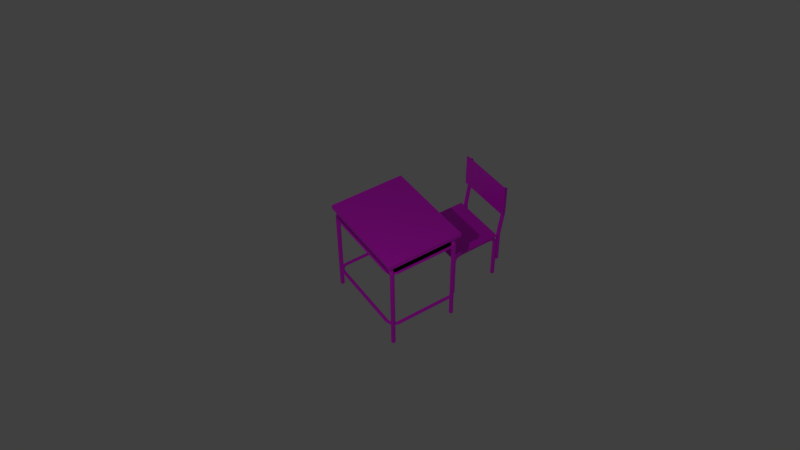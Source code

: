 # Source: school_chair.blend  (saved by Blender 3.3.6; exported with 4.5.12 LTS)
import bpy
from mathutils import Matrix  # noqa: F401  (used for matrix-valued properties, if any)

bpy.ops.wm.read_factory_settings(use_empty=True)
scene = bpy.context.scene
scene.name = 'Scene'

# ---- collections
col_collection_1 = bpy.data.collections.new('Collection 1'); scene.collection.children.link(col_collection_1)

# ---- images (referenced by path relative to the original .blend; pixels are not part of the script)
import os
ASSET_DIR = os.environ.get("B2B_ASSET_DIR", "")  # directory of the original .blend (textures are referenced by path, not embedded)
HERE = os.path.dirname(os.path.abspath(__file__))  # packed textures are extracted next to this script under _unpacked/

def load_image(name, relpath, width, height, colorspace="sRGB"):
    """Load a texture the original file referenced (path relative to the .blend, or extracted next to this script)."""
    p = next((c for c in (os.path.join(HERE, relpath), os.path.join(ASSET_DIR, relpath)) if relpath and os.path.exists(c)), "")
    if p:
        img = bpy.data.images.load(p, check_existing=True)
        img.name = name
    else:  # same state as the original file: an image datablock whose file is absent (Cycles renders it pink)
        img = bpy.data.images.new(name, width, height)
        img.source = "FILE"
        img.filepath = "//" + (relpath or name)
    img.colorspace_settings.name = colorspace
    return img
img_school_chair_texture_png = load_image('school chair texture.png', 'school chair texture.png', 1024, 1024, 'sRGB')

# ---- materials (node trees are filled in below, after node groups)
mat_materiais = bpy.data.materials.new('Materiais')
mat_materiais.use_transparent_shadow = False
mat_materiais_001 = bpy.data.materials.new('Materiais.001')
mat_materiais_001.use_transparent_shadow = False

# ---- material node trees
mat_materiais.use_nodes = True; mat_materiais.node_tree.nodes.clear()
_N = mat_materiais.node_tree.nodes; _L = mat_materiais.node_tree.links
n0 = _N.new('ShaderNodeBsdfPrincipled'); n0.name = 'Principled BSDF'; n0.location = (10, 300)
n0.distribution = 'GGX'
n0.subsurface_method = 'RANDOM_WALK_SKIN'
n0.inputs[3].default_value = 1.45
n0.inputs[27].default_value = (0.0, 0.0, 0.0, 1.0)
n0.inputs[28].default_value = 1.0
n1 = _N.new('ShaderNodeOutputMaterial'); n1.name = 'Material Output'; n1.location = (300, 300)
n2 = _N.new('ShaderNodeTexImage'); n2.name = 'Textura de imagem'; n2.location = (-377, 209)
n2.image = img_school_chair_texture_png
_L.new(n0.outputs[0], n1.inputs[0])
_L.new(n2.outputs[0], n0.inputs[0])
n1.is_active_output = True
mat_materiais_001.use_nodes = True; mat_materiais_001.node_tree.nodes.clear()
_N = mat_materiais_001.node_tree.nodes; _L = mat_materiais_001.node_tree.links
n0 = _N.new('ShaderNodeBsdfPrincipled'); n0.name = 'Principled BSDF'; n0.location = (10, 300)
n0.distribution = 'GGX'
n0.subsurface_method = 'RANDOM_WALK_SKIN'
n0.inputs[3].default_value = 1.45
n0.inputs[27].default_value = (0.0, 0.0, 0.0, 1.0)
n0.inputs[28].default_value = 1.0
n1 = _N.new('ShaderNodeOutputMaterial'); n1.name = 'Material Output'; n1.location = (300, 300)
n2 = _N.new('ShaderNodeTexImage'); n2.name = 'Textura de imagem'; n2.location = (-443, 231)
n2.image = img_school_chair_texture_png
_L.new(n0.outputs[0], n1.inputs[0])
_L.new(n2.outputs[0], n0.inputs[0])
n1.is_active_output = True

# ---- world
world_world = bpy.data.worlds.new('World'); scene.world = world_world
world_world.color = (0.05088, 0.05088, 0.05088)
world_world.use_sun_shadow = False
world_world.sun_shadow_jitter_overblur = 0.0
world_world.cycles.sampling_method = 'MANUAL'
world_world.cycles.sample_map_resolution = 256

# ---- cameras
cam_camera = bpy.data.cameras.new('Camera')
cam_camera.clip_end = 100.0
cam_camera.lens = 37.62
cam_camera.sensor_width = 32.29
cam_camera.sensor_height = 18.0
cam_camera.ortho_scale = 7.314
cam_camera.dof.focus_distance = 0.0
cam_camera.dof.aperture_fstop = 128.0

# ---- lights
light_point = bpy.data.lights.new('Point', 'POINT')
light_point.transmission_factor = 0.0
light_point.energy = 1000.0
light_point.shadow_buffer_clip_start = 0.5
light_point.shadow_soft_size = 0.1
light_point.shadow_maximum_resolution = 0.006
light_point.use_absolute_resolution = True
light_point.cycles.use_multiple_importance_sampling = False

# ---- meshes
me_cube_001 = bpy.data.meshes.new('Cube.001')
me_cube_001.from_pydata([(1.796, -2.222, 2.625), (1.845, -2.173, 2.625), (1.845, -2.103, 2.625), (1.796, -2.054, 2.625), (1.726, -2.054, 2.625), (1.677, -2.103, 2.625), (1.726, -2.222, 2.625), (1.677, -2.173, 2.625), (-2.086, -2.103, -1.234), (-2.135, -2.054, -1.234), (-2.086, -2.173, -1.234), (-2.135, -2.222, -1.234), (-2.204, -2.222, -1.234), (-2.254, -2.173, -1.234), (-2.254, -2.103, -1.234), (-2.204, -2.054, -1.234), (1.796, -2.222, -1.234), (1.845, -2.173, -1.234), (1.845, -2.103, -1.234), (1.796, -2.054, -1.234), (1.726, -2.054, -1.234), (1.677, -2.103, -1.234), (1.726, -2.222, -1.234), (1.677, -2.173, -1.234), (-2.086, -2.103, 2.625), (-2.135, -2.054, 2.625), (-2.086, -2.173, 2.625), (-2.135, -2.222, 2.625), (-2.204, -2.222, 2.625), (-2.254, -2.173, 2.625), (-2.254, -2.103, 2.625), (-2.204, -2.054, 2.625), (-2.005, -2.103, 2.766), (-2.039, -2.054, 2.802), (-2.005, -2.173, 2.766), (-2.039, -2.222, 2.802), (-2.086, -2.222, 2.852), (-2.12, -2.173, 2.888), (-2.12, -2.103, 2.888), (-2.086, -2.054, 2.852), (-1.83, -2.103, 2.813), (-1.83, -2.054, 2.862), (-1.83, -2.173, 2.813), (-1.83, -2.222, 2.862), (-1.83, -2.222, 2.932), (-1.83, -2.173, 2.981), (-1.83, -2.103, 2.981), (-1.83, -2.054, 2.932), (1.596, -2.173, 2.766), (1.63, -2.222, 2.802), (1.596, -2.103, 2.766), (1.63, -2.054, 2.802), (1.678, -2.054, 2.852), (1.711, -2.103, 2.888), (1.711, -2.173, 2.888), (1.678, -2.222, 2.852), (1.421, -2.173, 2.813), (1.421, -2.222, 2.862), (1.421, -2.103, 2.813), (1.421, -2.054, 2.862), (1.421, -2.054, 2.932), (1.421, -2.103, 2.981), (1.421, -2.173, 2.981), (1.421, -2.222, 2.932), (1.421, -5.062, -0.3216), (1.421, -5.099, -0.2846), (1.421, -5.099, -0.2322), (1.421, -5.062, -0.1951), (1.421, -5.01, -0.1951), (1.421, -4.973, -0.2322), (1.421, -5.01, -0.3216), (1.421, -4.973, -0.2846), (1.672, -4.985, -0.3216), (1.697, -5.012, -0.2846), (1.697, -5.012, -0.2322), (1.672, -4.985, -0.1951), (1.636, -4.947, -0.1951), (1.611, -4.92, -0.2322), (1.636, -4.947, -0.3216), (1.611, -4.92, -0.2846), (-1.83, -5.062, -0.1951), (-1.83, -5.099, -0.2322), (-1.83, -5.099, -0.2846), (-1.83, -5.062, -0.3216), (-1.83, -5.01, -0.3216), (-1.83, -4.973, -0.2846), (-1.83, -5.01, -0.1951), (-1.83, -4.973, -0.2322), (-2.08, -4.985, -0.1951), (-2.106, -5.012, -0.2322), (-2.106, -5.012, -0.2846), (-2.08, -4.985, -0.3216), (-2.045, -4.947, -0.3216), (-2.019, -4.92, -0.2846), (-2.045, -4.947, -0.1951), (-2.019, -4.92, -0.2322), (-2.196, -4.763, -0.1951), (-2.233, -4.763, -0.2322), (-2.233, -4.763, -0.2846), (-2.196, -4.763, -0.3216), (-2.143, -4.763, -0.3216), (-2.106, -4.763, -0.2846), (-2.143, -4.763, -0.1951), (-2.106, -4.763, -0.2322), (1.698, -2.135, -0.2846), (1.735, -2.135, -0.3217), (1.698, -2.135, -0.2322), (1.735, -2.135, -0.1952), (1.787, -2.135, -0.1951), (1.824, -2.135, -0.2322), (1.824, -2.135, -0.2846), (1.787, -2.135, -0.3217), (-2.196, -2.135, -0.1951), (-2.233, -2.135, -0.2322), (-2.233, -2.135, -0.2846), (-2.196, -2.135, -0.3216), (-2.143, -2.135, -0.3216), (-2.106, -2.135, -0.2846), (-2.143, -2.135, -0.1951), (-2.106, -2.135, -0.2322), (1.698, -4.763, -0.2846), (1.735, -4.763, -0.3216), (1.698, -4.763, -0.2322), (1.735, -4.763, -0.1951), (1.787, -4.763, -0.1951), (1.824, -4.763, -0.2322), (1.824, -4.763, -0.2846), (1.787, -4.763, -0.3216), (-2.319, -1.852, 3.131), (1.851, -1.852, 3.131), (-2.319, -1.852, 2.96), (1.851, -1.852, 2.96), (-2.319, -5.125, 3.131), (1.851, -5.125, 3.131), (-2.319, -5.125, 2.96), (1.851, -5.125, 2.96), (1.796, -5.046, 2.625), (1.845, -4.997, 2.625), (1.845, -4.927, 2.625), (1.796, -4.878, 2.625), (1.726, -4.878, 2.625), (1.677, -4.927, 2.625), (1.726, -5.046, 2.625), (1.677, -4.997, 2.625), (-2.086, -4.927, -1.234), (-2.135, -4.878, -1.234), (-2.086, -4.997, -1.234), (-2.135, -5.046, -1.234), (-2.204, -5.046, -1.234), (-2.254, -4.997, -1.234), (-2.254, -4.927, -1.234), (-2.204, -4.878, -1.234), (1.796, -5.046, -1.234), (1.845, -4.997, -1.234), (1.845, -4.927, -1.234), (1.796, -4.878, -1.234), (1.726, -4.878, -1.234), (1.677, -4.927, -1.234), (1.726, -5.046, -1.234), (1.677, -4.997, -1.234), (-2.086, -4.927, 2.625), (-2.135, -4.878, 2.625), (-2.086, -4.997, 2.625), (-2.135, -5.046, 2.625), (-2.204, -5.046, 2.625), (-2.254, -4.997, 2.625), (-2.254, -4.927, 2.625), (-2.204, -4.878, 2.625), (-2.005, -4.927, 2.766), (-2.039, -4.878, 2.802), (-2.005, -4.997, 2.766), (-2.039, -5.046, 2.802), (-2.086, -5.046, 2.852), (-2.12, -4.997, 2.888), (-2.12, -4.927, 2.888), (-2.086, -4.878, 2.852), (-1.83, -4.927, 2.813), (-1.83, -4.878, 2.862), (-1.83, -4.997, 2.813), (-1.83, -5.046, 2.862), (-1.83, -5.046, 2.932), (-1.83, -4.997, 2.981), (-1.83, -4.927, 2.981), (-1.83, -4.878, 2.932), (1.596, -4.997, 2.766), (1.63, -5.046, 2.802), (1.596, -4.927, 2.766), (1.63, -4.878, 2.802), (1.678, -4.878, 2.852), (1.711, -4.927, 2.888), (1.711, -4.997, 2.888), (1.678, -5.046, 2.852), (1.421, -4.997, 2.813), (1.421, -5.046, 2.862), (1.421, -4.927, 2.813), (1.421, -4.878, 2.862), (1.421, -4.878, 2.932), (1.421, -4.927, 2.981), (1.421, -4.997, 2.981), (1.421, -5.046, 2.932), (1.781, -4.763, 2.507), (1.81, -4.763, 2.535), (1.81, -4.763, 2.576), (1.781, -4.763, 2.604), (1.741, -4.763, 2.604), (1.712, -4.763, 2.576), (1.741, -4.763, 2.507), (1.712, -4.763, 2.535), (-2.121, -2.135, 2.576), (-2.149, -2.135, 2.604), (-2.121, -2.135, 2.535), (-2.149, -2.135, 2.507), (-2.19, -2.135, 2.507), (-2.218, -2.135, 2.535), (-2.218, -2.135, 2.576), (-2.19, -2.135, 2.604), (1.781, -2.135, 2.507), (1.81, -2.135, 2.535), (1.81, -2.135, 2.576), (1.781, -2.135, 2.604), (1.741, -2.135, 2.604), (1.712, -2.135, 2.576), (1.741, -2.135, 2.507), (1.712, -2.135, 2.535), (-2.121, -4.763, 2.576), (-2.149, -4.763, 2.604), (-2.121, -4.763, 2.535), (-2.149, -4.763, 2.507), (-2.19, -4.763, 2.507), (-2.218, -4.763, 2.535), (-2.218, -4.763, 2.576), (-2.19, -4.763, 2.604), (-2.029, -4.93, 2.576), (-2.049, -4.951, 2.604), (-2.029, -4.93, 2.535), (-2.049, -4.951, 2.507), (-2.076, -4.98, 2.507), (-2.096, -5.001, 2.535), (-2.096, -5.001, 2.576), (-2.076, -4.98, 2.604), (-1.83, -4.987, 2.576), (-1.83, -5.016, 2.604), (-1.83, -4.987, 2.535), (-1.83, -5.016, 2.507), (-1.83, -5.056, 2.507), (-1.83, -5.085, 2.535), (-1.83, -5.085, 2.576), (-1.83, -5.056, 2.604), (1.62, -4.93, 2.535), (1.64, -4.951, 2.507), (1.62, -4.93, 2.576), (1.64, -4.951, 2.604), (1.668, -4.98, 2.604), (1.687, -5.001, 2.576), (1.687, -5.001, 2.535), (1.668, -4.98, 2.507), (1.421, -4.987, 2.535), (1.421, -5.016, 2.507), (1.421, -4.987, 2.576), (1.421, -5.016, 2.604), (1.421, -5.056, 2.604), (1.421, -5.085, 2.576), (1.421, -5.085, 2.535), (1.421, -5.056, 2.507), (1.781, -5.048, 2.576), (1.781, -2.1, 2.576), (-2.146, -5.048, 2.576), (-2.146, -2.1, 2.576), (1.64, -5.033, 2.886), (-2.005, -5.033, 2.886), (1.781, -5.048, 2.576), (1.781, -2.1, 2.576), (-2.146, -5.048, 2.576), (-2.146, -2.1, 2.576), (1.64, -5.033, 2.886), (-2.005, -5.033, 2.886)], [], [(5, 7, 48, 50), (8, 10, 11, 12, 13, 14, 15, 9), (23, 21, 20, 19, 18, 17, 16, 22), (26, 24, 32, 34), (12, 11, 27, 28), (9, 15, 31, 25), (23, 22, 6, 7), (18, 19, 3, 2), (17, 18, 2, 1), (11, 10, 26, 27), (15, 14, 30, 31), (21, 23, 7, 5), (16, 17, 1, 0), (20, 21, 5, 4), (10, 8, 24, 26), (14, 13, 29, 30), (13, 12, 28, 29), (22, 16, 0, 6), (19, 20, 4, 3), (8, 9, 25, 24), (32, 33, 41, 40), (31, 30, 38, 39), (27, 26, 34, 35), (25, 31, 39, 33), (28, 27, 35, 36), (29, 28, 36, 37), (24, 25, 33, 32), (30, 29, 37, 38), (38, 37, 45, 46), (34, 32, 40, 42), (39, 38, 46, 47), (35, 34, 42, 43), (33, 39, 47, 41), (36, 35, 43, 44), (37, 36, 44, 45), (48, 49, 57, 56), (0, 1, 54, 55), (4, 5, 50, 51), (6, 0, 55, 49), (3, 4, 51, 52), (2, 3, 52, 53), (7, 6, 49, 48), (1, 2, 53, 54), (54, 53, 61, 62), (50, 48, 56, 58), (55, 54, 62, 63), (51, 50, 58, 59), (49, 55, 63, 57), (52, 51, 59, 60), (53, 52, 60, 61), (63, 44, 43, 57), (63, 62, 45, 44), (42, 56, 57, 43), (41, 59, 58, 40), (47, 60, 59, 41), (60, 47, 46, 61), (61, 46, 45, 62), (40, 58, 56, 42), (77, 79, 71, 69), (125, 124, 75, 74), (94, 88, 80, 86), (92, 93, 85, 84), (127, 126, 73, 72), (121, 127, 72, 78), (126, 125, 74, 73), (64, 83, 84, 70), (85, 71, 70, 84), (123, 122, 77, 76), (91, 92, 84, 83), (72, 73, 65, 64), (66, 81, 82, 65), (76, 77, 69, 68), (120, 121, 78, 79), (90, 91, 83, 82), (79, 78, 70, 71), (80, 67, 68, 86), (75, 76, 68, 67), (124, 123, 76, 75), (100, 101, 93, 92), (99, 100, 92, 91), (89, 90, 82, 81), (93, 95, 87, 85), (97, 98, 90, 89), (103, 102, 94, 95), (88, 89, 81, 80), (98, 99, 91, 90), (105, 111, 127, 121), (102, 96, 88, 94), (114, 115, 99, 98), (95, 94, 86, 87), (96, 97, 89, 88), (119, 118, 102, 103), (108, 107, 123, 124), (104, 105, 121, 120), (87, 69, 71, 85), (78, 72, 64, 70), (67, 80, 81, 66), (74, 75, 67, 66), (64, 65, 82, 83), (73, 74, 66, 65), (86, 68, 69, 87), (119, 117, 116, 115, 114, 113, 112, 118), (109, 108, 124, 125), (122, 120, 79, 77), (115, 116, 100, 99), (118, 112, 96, 102), (101, 103, 95, 93), (104, 106, 107, 108, 109, 110, 111, 105), (106, 104, 120, 122), (112, 113, 97, 96), (111, 110, 126, 127), (117, 119, 103, 101), (107, 106, 122, 123), (110, 109, 125, 126), (116, 117, 101, 100), (113, 114, 98, 97), (130, 128, 129, 131), (134, 135, 133, 132), (131, 129, 133, 135), (130, 131, 135, 134), (128, 130, 134, 132), (129, 128, 132, 133), (141, 143, 184, 186), (144, 146, 147, 148, 149, 150, 151, 145), (159, 157, 156, 155, 154, 153, 152, 158), (162, 160, 168, 170), (148, 147, 163, 164), (145, 151, 167, 161), (159, 158, 142, 143), (154, 155, 139, 138), (153, 154, 138, 137), (147, 146, 162, 163), (151, 150, 166, 167), (157, 159, 143, 141), (152, 153, 137, 136), (156, 157, 141, 140), (146, 144, 160, 162), (150, 149, 165, 166), (149, 148, 164, 165), (158, 152, 136, 142), (155, 156, 140, 139), (144, 145, 161, 160), (168, 169, 177, 176), (167, 166, 174, 175), (163, 162, 170, 171), (161, 167, 175, 169), (164, 163, 171, 172), (165, 164, 172, 173), (160, 161, 169, 168), (166, 165, 173, 174), (174, 173, 181, 182), (170, 168, 176, 178), (175, 174, 182, 183), (171, 170, 178, 179), (169, 175, 183, 177), (172, 171, 179, 180), (173, 172, 180, 181), (184, 185, 193, 192), (136, 137, 190, 191), (140, 141, 186, 187), (142, 136, 191, 185), (139, 140, 187, 188), (138, 139, 188, 189), (143, 142, 185, 184), (137, 138, 189, 190), (190, 189, 197, 198), (186, 184, 192, 194), (191, 190, 198, 199), (187, 186, 194, 195), (185, 191, 199, 193), (188, 187, 195, 196), (189, 188, 196, 197), (199, 180, 179, 193), (199, 198, 181, 180), (178, 192, 193, 179), (177, 195, 194, 176), (183, 196, 195, 177), (196, 183, 182, 197), (197, 182, 181, 198), (176, 194, 192, 178), (205, 207, 248, 250), (208, 210, 211, 212, 213, 214, 215, 209), (223, 221, 220, 219, 218, 217, 216, 222), (226, 224, 232, 234), (212, 211, 227, 228), (209, 215, 231, 225), (223, 222, 206, 207), (218, 219, 203, 202), (217, 218, 202, 201), (211, 210, 226, 227), (215, 214, 230, 231), (221, 223, 207, 205), (216, 217, 201, 200), (220, 221, 205, 204), (210, 208, 224, 226), (214, 213, 229, 230), (213, 212, 228, 229), (222, 216, 200, 206), (219, 220, 204, 203), (208, 209, 225, 224), (232, 233, 241, 240), (231, 230, 238, 239), (227, 226, 234, 235), (225, 231, 239, 233), (228, 227, 235, 236), (229, 228, 236, 237), (224, 225, 233, 232), (230, 229, 237, 238), (238, 237, 245, 246), (234, 232, 240, 242), (239, 238, 246, 247), (235, 234, 242, 243), (233, 239, 247, 241), (236, 235, 243, 244), (237, 236, 244, 245), (248, 249, 257, 256), (200, 201, 254, 255), (204, 205, 250, 251), (206, 200, 255, 249), (203, 204, 251, 252), (202, 203, 252, 253), (207, 206, 249, 248), (201, 202, 253, 254), (254, 253, 261, 262), (250, 248, 256, 258), (255, 254, 262, 263), (251, 250, 258, 259), (249, 255, 263, 257), (252, 251, 259, 260), (253, 252, 260, 261), (263, 244, 243, 257), (263, 262, 245, 244), (242, 256, 257, 243), (241, 259, 258, 240), (247, 260, 259, 241), (260, 247, 246, 261), (261, 246, 245, 262), (240, 258, 256, 242), (264, 266, 267, 265), (266, 264, 268, 269), (270, 271, 273, 272), (272, 275, 274, 270)])
_uv = me_cube_001.uv_layers.new(name='UVMap')
_uv.uv.foreach_set('vector', [0.06399, 0.6758, 0.05842, 0.6758, 0.05842, 0.6463, 0.06399, 0.6463, 0.6346, 0.4779, 0.6346, 0.49, 0.626, 0.4987, 0.6138, 0.4987, 0.6052, 0.49, 0.6052, 0.4779, 0.6138, 0.4692, 0.626, 0.4692, 0.6379, 0.4901, 0.6379, 0.4779, 0.6465, 0.4693, 0.6587, 0.4693, 0.6673, 0.4779, 0.6673, 0.4901, 0.6587, 0.4987, 0.6465, 0.4987, 0.05842, 0.3215, 0.06399, 0.3215, 0.06399, 0.3427, 0.05842, 0.3427, 0.04754, 0.01429, 0.05301, 0.01429, 0.05301, 0.3215, 0.04754, 0.3215, 0.02536, 0.01429, 0.03062, 0.01429, 0.03062, 0.3215, 0.02536, 0.3215, 0.05842, 0.9855, 0.05301, 0.9855, 0.05301, 0.6758, 0.05842, 0.6758, 0.03604, 0.9855, 0.03062, 0.9855, 0.03062, 0.6758, 0.03604, 0.6758, 0.04185, 0.9855, 0.03604, 0.9855, 0.03604, 0.6758, 0.04185, 0.6758, 0.05301, 0.01429, 0.05842, 0.01429, 0.05842, 0.3215, 0.05301, 0.3215, 0.03062, 0.01429, 0.03604, 0.01429, 0.03604, 0.3215, 0.03062, 0.3215, 0.06399, 0.9855, 0.05842, 0.9855, 0.05842, 0.6758, 0.06399, 0.6758, 0.04754, 0.9855, 0.04185, 0.9855, 0.04185, 0.6758, 0.04754, 0.6758, 0.02536, 0.9855, 0.01985, 0.9855, 0.01985, 0.6758, 0.02536, 0.6758, 0.05842, 0.01429, 0.06399, 0.01429, 0.06399, 0.3215, 0.05842, 0.3215, 0.03604, 0.01429, 0.04185, 0.01429, 0.04185, 0.3215, 0.03604, 0.3215, 0.04185, 0.01429, 0.04754, 0.01429, 0.04754, 0.3215, 0.04185, 0.3215, 0.05301, 0.9855, 0.04754, 0.9855, 0.04754, 0.6758, 0.05301, 0.6758, 0.03062, 0.9855, 0.02536, 0.9855, 0.02536, 0.6758, 0.03062, 0.6758, 0.01985, 0.01429, 0.02536, 0.01429, 0.02536, 0.3215, 0.01985, 0.3215, 0.01985, 0.3427, 0.02536, 0.3427, 0.02536, 0.3674, 0.01985, 0.3674, 0.03062, 0.3215, 0.03604, 0.3215, 0.03604, 0.3427, 0.03062, 0.3427, 0.05301, 0.3215, 0.05842, 0.3215, 0.05842, 0.3427, 0.05301, 0.3427, 0.02536, 0.3215, 0.03062, 0.3215, 0.03062, 0.3427, 0.02536, 0.3427, 0.04754, 0.3215, 0.05301, 0.3215, 0.05301, 0.3427, 0.04754, 0.3427, 0.04185, 0.3215, 0.04754, 0.3215, 0.04754, 0.3427, 0.04185, 0.3427, 0.01985, 0.3215, 0.02536, 0.3215, 0.02536, 0.3427, 0.01985, 0.3427, 0.03604, 0.3215, 0.04185, 0.3215, 0.04185, 0.3427, 0.03604, 0.3427, 0.03604, 0.3427, 0.04185, 0.3427, 0.04185, 0.3674, 0.03604, 0.3674, 0.05842, 0.3427, 0.06399, 0.3427, 0.06399, 0.3674, 0.05842, 0.3674, 0.03062, 0.3427, 0.03604, 0.3427, 0.03604, 0.3674, 0.03062, 0.3674, 0.05301, 0.3427, 0.05842, 0.3427, 0.05842, 0.3674, 0.05301, 0.3674, 0.02536, 0.3427, 0.03062, 0.3427, 0.03062, 0.3674, 0.02536, 0.3674, 0.04754, 0.3427, 0.05301, 0.3427, 0.05301, 0.3674, 0.04754, 0.3674, 0.04185, 0.3427, 0.04754, 0.3427, 0.04754, 0.3674, 0.04185, 0.3674, 0.05842, 0.6463, 0.05301, 0.6463, 0.05301, 0.6192, 0.05842, 0.6192, 0.04754, 0.6758, 0.04185, 0.6758, 0.04185, 0.6463, 0.04754, 0.6463, 0.02536, 0.6758, 0.01985, 0.6758, 0.01985, 0.6463, 0.02536, 0.6463, 0.05301, 0.6758, 0.04754, 0.6758, 0.04754, 0.6463, 0.05301, 0.6463, 0.03062, 0.6758, 0.02536, 0.6758, 0.02536, 0.6463, 0.03062, 0.6463, 0.03604, 0.6758, 0.03062, 0.6758, 0.03062, 0.6463, 0.03604, 0.6463, 0.05842, 0.6758, 0.05301, 0.6758, 0.05301, 0.6463, 0.05842, 0.6463, 0.04185, 0.6758, 0.03604, 0.6758, 0.03604, 0.6463, 0.04185, 0.6463, 0.04185, 0.6463, 0.03604, 0.6463, 0.03604, 0.6192, 0.04185, 0.6192, 0.06399, 0.6463, 0.05842, 0.6463, 0.05842, 0.6192, 0.06399, 0.6192, 0.04754, 0.6463, 0.04185, 0.6463, 0.04185, 0.6192, 0.04754, 0.6192, 0.02536, 0.6463, 0.01985, 0.6463, 0.01985, 0.6192, 0.02536, 0.6192, 0.05301, 0.6463, 0.04754, 0.6463, 0.04754, 0.6192, 0.05301, 0.6192, 0.03062, 0.6463, 0.02536, 0.6463, 0.02536, 0.6192, 0.03062, 0.6192, 0.03604, 0.6463, 0.03062, 0.6463, 0.03062, 0.6192, 0.03604, 0.6192, 0.04754, 0.6192, 0.04754, 0.3674, 0.05301, 0.3674, 0.05301, 0.6192, 0.04754, 0.6192, 0.04185, 0.6192, 0.04185, 0.3674, 0.04754, 0.3674, 0.05842, 0.3674, 0.05842, 0.6192, 0.05301, 0.6192, 0.05301, 0.3674, 0.02536, 0.3674, 0.02536, 0.6192, 0.01985, 0.6192, 0.01985, 0.3674, 0.03062, 0.3674, 0.03062, 0.6192, 0.02536, 0.6192, 0.02536, 0.3674, 0.03062, 0.6192, 0.03062, 0.3674, 0.03604, 0.3674, 0.03604, 0.6192, 0.03604, 0.6192, 0.03604, 0.3674, 0.04185, 0.3674, 0.04185, 0.6192, 0.06399, 0.3674, 0.06399, 0.6192, 0.05842, 0.6192, 0.05842, 0.3674, 0.2209, 0.6463, 0.2153, 0.6463, 0.2153, 0.6192, 0.2209, 0.6192, 0.1929, 0.6759, 0.1875, 0.6759, 0.1875, 0.6463, 0.1929, 0.6463, 0.1823, 0.3427, 0.1875, 0.3427, 0.1875, 0.3674, 0.1823, 0.3674, 0.2099, 0.3427, 0.2153, 0.3427, 0.2153, 0.3674, 0.2099, 0.3674, 0.2044, 0.6759, 0.1988, 0.6759, 0.1988, 0.6463, 0.2044, 0.6463, 0.2099, 0.6759, 0.2044, 0.6759, 0.2044, 0.6463, 0.2099, 0.6463, 0.1988, 0.6759, 0.1929, 0.6759, 0.1929, 0.6463, 0.1988, 0.6463, 0.2044, 0.6192, 0.2044, 0.3674, 0.2099, 0.3674, 0.2099, 0.6192, 0.2153, 0.3674, 0.2153, 0.6192, 0.2099, 0.6192, 0.2099, 0.3674, 0.1823, 0.6759, 0.1768, 0.6759, 0.1768, 0.6463, 0.1823, 0.6463, 0.2044, 0.3427, 0.2099, 0.3427, 0.2099, 0.3674, 0.2044, 0.3674, 0.2044, 0.6463, 0.1988, 0.6463, 0.1988, 0.6192, 0.2044, 0.6192, 0.1929, 0.6192, 0.1929, 0.3674, 0.1988, 0.3674, 0.1988, 0.6192, 0.1823, 0.6463, 0.1768, 0.6463, 0.1768, 0.6192, 0.1823, 0.6192, 0.2153, 0.6759, 0.2099, 0.6759, 0.2099, 0.6463, 0.2153, 0.6463, 0.1988, 0.3427, 0.2044, 0.3427, 0.2044, 0.3674, 0.1988, 0.3674, 0.2153, 0.6463, 0.2099, 0.6463, 0.2099, 0.6192, 0.2153, 0.6192, 0.1875, 0.3674, 0.1875, 0.6192, 0.1823, 0.6192, 0.1823, 0.3674, 0.1875, 0.6463, 0.1823, 0.6463, 0.1823, 0.6192, 0.1875, 0.6192, 0.1875, 0.6759, 0.1823, 0.6759, 0.1823, 0.6463, 0.1875, 0.6463, 0.2099, 0.3215, 0.2153, 0.3215, 0.2153, 0.3427, 0.2099, 0.3427, 0.2044, 0.3215, 0.2099, 0.3215, 0.2099, 0.3427, 0.2044, 0.3427, 0.1929, 0.3427, 0.1988, 0.3427, 0.1988, 0.3674, 0.1929, 0.3674, 0.2153, 0.3427, 0.2209, 0.3427, 0.2209, 0.3674, 0.2153, 0.3674, 0.1929, 0.3215, 0.1988, 0.3215, 0.1988, 0.3427, 0.1929, 0.3427, 0.1768, 0.3215, 0.1823, 0.3215, 0.1823, 0.3427, 0.1768, 0.3427, 0.1875, 0.3427, 0.1929, 0.3427, 0.1929, 0.3674, 0.1875, 0.3674, 0.1988, 0.3215, 0.2044, 0.3215, 0.2044, 0.3427, 0.1988, 0.3427, 0.2099, 0.9855, 0.2044, 0.9855, 0.2044, 0.6759, 0.2099, 0.6759, 0.1823, 0.3215, 0.1875, 0.3215, 0.1875, 0.3427, 0.1823, 0.3427, 0.1988, 0.0143, 0.2044, 0.0143, 0.2044, 0.3215, 0.1988, 0.3215, 0.1768, 0.3427, 0.1823, 0.3427, 0.1823, 0.3674, 0.1768, 0.3674, 0.1875, 0.3215, 0.1929, 0.3215, 0.1929, 0.3427, 0.1875, 0.3427, 0.1768, 0.0143, 0.1823, 0.0143, 0.1823, 0.3215, 0.1768, 0.3215, 0.1875, 0.9855, 0.1823, 0.9855, 0.1823, 0.6759, 0.1875, 0.6759, 0.2153, 0.9855, 0.2099, 0.9855, 0.2099, 0.6759, 0.2153, 0.6759, 0.2209, 0.3674, 0.2209, 0.6192, 0.2153, 0.6192, 0.2153, 0.3674, 0.2099, 0.6463, 0.2044, 0.6463, 0.2044, 0.6192, 0.2099, 0.6192, 0.1875, 0.6192, 0.1875, 0.3674, 0.1929, 0.3674, 0.1929, 0.6192, 0.1929, 0.6463, 0.1875, 0.6463, 0.1875, 0.6192, 0.1929, 0.6192, 0.2044, 0.6192, 0.1988, 0.6192, 0.1988, 0.3674, 0.2044, 0.3674, 0.1988, 0.6463, 0.1929, 0.6463, 0.1929, 0.6192, 0.1988, 0.6192, 0.1823, 0.3674, 0.1823, 0.6192, 0.1768, 0.6192, 0.1768, 0.3674, 0.6262, 0.6194, 0.6262, 0.6285, 0.6197, 0.635, 0.6105, 0.635, 0.604, 0.6285, 0.604, 0.6194, 0.6105, 0.6129, 0.6197, 0.6129, 0.1929, 0.9855, 0.1875, 0.9855, 0.1875, 0.6759, 0.1929, 0.6759, 0.2209, 0.6759, 0.2153, 0.6759, 0.2153, 0.6463, 0.2209, 0.6463, 0.2044, 0.0143, 0.2099, 0.0143, 0.2099, 0.3215, 0.2044, 0.3215, 0.1823, 0.0143, 0.1875, 0.0143, 0.1875, 0.3215, 0.1823, 0.3215, 0.2153, 0.3215, 0.2209, 0.3215, 0.2209, 0.3427, 0.2153, 0.3427, 0.6044, 0.6573, 0.6044, 0.6481, 0.6109, 0.6416, 0.6201, 0.6416, 0.6265, 0.6481, 0.6265, 0.6573, 0.6201, 0.6637, 0.6109, 0.6637, 0.2209, 0.9855, 0.2153, 0.9855, 0.2153, 0.6759, 0.2209, 0.6759, 0.1875, 0.0143, 0.1929, 0.0143, 0.1929, 0.3215, 0.1875, 0.3215, 0.2044, 0.9855, 0.1988, 0.9855, 0.1988, 0.6759, 0.2044, 0.6759, 0.2153, 0.0143, 0.2209, 0.0143, 0.2209, 0.3215, 0.2153, 0.3215, 0.1823, 0.9855, 0.1768, 0.9855, 0.1768, 0.6759, 0.1823, 0.6759, 0.1988, 0.9855, 0.1929, 0.9855, 0.1929, 0.6759, 0.1988, 0.6759, 0.2099, 0.0143, 0.2153, 0.0143, 0.2153, 0.3215, 0.2099, 0.3215, 0.1929, 0.0143, 0.1988, 0.0143, 0.1988, 0.3215, 0.1929, 0.3215, 0.6152, 0.9824, 0.608, 0.9824, 0.608, 0.8082, 0.6152, 0.8082, 0.62, 0.845, 0.62, 0.6713, 0.6271, 0.6713, 0.6271, 0.845, 0.6152, 0.8082, 0.608, 0.8082, 0.608, 0.6715, 0.6152, 0.6715, 0.6715, 0.2608, 0.9914, 0.2608, 0.9914, 0.5119, 0.6715, 0.5119, 0.6271, 0.9813, 0.62, 0.9813, 0.62, 0.845, 0.6271, 0.845, 0.9914, 0.2607, 0.6715, 0.2607, 0.6715, 0.009591, 0.9914, 0.009591, 0.2736, 0.6758, 0.268, 0.6758, 0.268, 0.6463, 0.2736, 0.6463, 0.6591, 0.4362, 0.6677, 0.4448, 0.6677, 0.457, 0.6591, 0.4656, 0.6469, 0.4656, 0.6383, 0.457, 0.6383, 0.4448, 0.6469, 0.4362, 0.6441, 0.5301, 0.6355, 0.5215, 0.6355, 0.5093, 0.6441, 0.5007, 0.6563, 0.5007, 0.6649, 0.5093, 0.6649, 0.5215, 0.6563, 0.5301, 0.268, 0.3215, 0.2736, 0.3215, 0.2736, 0.3427, 0.268, 0.3427, 0.2572, 0.01429, 0.2626, 0.01429, 0.2626, 0.3215, 0.2572, 0.3215, 0.235, 0.01429, 0.2402, 0.01429, 0.2402, 0.3215, 0.235, 0.3215, 0.268, 0.9855, 0.2626, 0.9855, 0.2626, 0.6758, 0.268, 0.6758, 0.2456, 0.9855, 0.2402, 0.9855, 0.2402, 0.6758, 0.2456, 0.6758, 0.2515, 0.9855, 0.2456, 0.9855, 0.2456, 0.6758, 0.2515, 0.6758, 0.2626, 0.01429, 0.268, 0.01429, 0.268, 0.3215, 0.2626, 0.3215, 0.2402, 0.01429, 0.2456, 0.01429, 0.2456, 0.3215, 0.2402, 0.3215, 0.2736, 0.9855, 0.268, 0.9855, 0.268, 0.6758, 0.2736, 0.6758, 0.2572, 0.9855, 0.2515, 0.9855, 0.2515, 0.6758, 0.2572, 0.6758, 0.235, 0.9855, 0.2295, 0.9855, 0.2295, 0.6758, 0.235, 0.6758, 0.268, 0.01429, 0.2736, 0.01429, 0.2736, 0.3215, 0.268, 0.3215, 0.2456, 0.01429, 0.2515, 0.01429, 0.2515, 0.3215, 0.2456, 0.3215, 0.2515, 0.01429, 0.2572, 0.01429, 0.2572, 0.3215, 0.2515, 0.3215, 0.2626, 0.9855, 0.2572, 0.9855, 0.2572, 0.6758, 0.2626, 0.6758, 0.2402, 0.9855, 0.235, 0.9855, 0.235, 0.6758, 0.2402, 0.6758, 0.2295, 0.01429, 0.235, 0.01429, 0.235, 0.3215, 0.2295, 0.3215, 0.2295, 0.3427, 0.235, 0.3427, 0.235, 0.3674, 0.2295, 0.3674, 0.2402, 0.3215, 0.2456, 0.3215, 0.2456, 0.3427, 0.2402, 0.3427, 0.2626, 0.3215, 0.268, 0.3215, 0.268, 0.3427, 0.2626, 0.3427, 0.235, 0.3215, 0.2402, 0.3215, 0.2402, 0.3427, 0.235, 0.3427, 0.2572, 0.3215, 0.2626, 0.3215, 0.2626, 0.3427, 0.2572, 0.3427, 0.2515, 0.3215, 0.2572, 0.3215, 0.2572, 0.3427, 0.2515, 0.3427, 0.2295, 0.3215, 0.235, 0.3215, 0.235, 0.3427, 0.2295, 0.3427, 0.2456, 0.3215, 0.2515, 0.3215, 0.2515, 0.3427, 0.2456, 0.3427, 0.2456, 0.3427, 0.2515, 0.3427, 0.2515, 0.3674, 0.2456, 0.3674, 0.268, 0.3427, 0.2736, 0.3427, 0.2736, 0.3674, 0.268, 0.3674, 0.2402, 0.3427, 0.2456, 0.3427, 0.2456, 0.3674, 0.2402, 0.3674, 0.2626, 0.3427, 0.268, 0.3427, 0.268, 0.3674, 0.2626, 0.3674, 0.235, 0.3427, 0.2402, 0.3427, 0.2402, 0.3674, 0.235, 0.3674, 0.2572, 0.3427, 0.2626, 0.3427, 0.2626, 0.3674, 0.2572, 0.3674, 0.2515, 0.3427, 0.2572, 0.3427, 0.2572, 0.3674, 0.2515, 0.3674, 0.268, 0.6463, 0.2626, 0.6463, 0.2626, 0.6192, 0.268, 0.6192, 0.2572, 0.6758, 0.2515, 0.6758, 0.2515, 0.6463, 0.2572, 0.6463, 0.235, 0.6758, 0.2295, 0.6758, 0.2295, 0.6463, 0.235, 0.6463, 0.2626, 0.6758, 0.2572, 0.6758, 0.2572, 0.6463, 0.2626, 0.6463, 0.2402, 0.6758, 0.235, 0.6758, 0.235, 0.6463, 0.2402, 0.6463, 0.2456, 0.6758, 0.2402, 0.6758, 0.2402, 0.6463, 0.2456, 0.6463, 0.268, 0.6758, 0.2626, 0.6758, 0.2626, 0.6463, 0.268, 0.6463, 0.2515, 0.6758, 0.2456, 0.6758, 0.2456, 0.6463, 0.2515, 0.6463, 0.2515, 0.6463, 0.2456, 0.6463, 0.2456, 0.6192, 0.2515, 0.6192, 0.2736, 0.6463, 0.268, 0.6463, 0.268, 0.6192, 0.2736, 0.6192, 0.2572, 0.6463, 0.2515, 0.6463, 0.2515, 0.6192, 0.2572, 0.6192, 0.235, 0.6463, 0.2295, 0.6463, 0.2295, 0.6192, 0.235, 0.6192, 0.2626, 0.6463, 0.2572, 0.6463, 0.2572, 0.6192, 0.2626, 0.6192, 0.2402, 0.6463, 0.235, 0.6463, 0.235, 0.6192, 0.2402, 0.6192, 0.2456, 0.6463, 0.2402, 0.6463, 0.2402, 0.6192, 0.2456, 0.6192, 0.2572, 0.6192, 0.2572, 0.3674, 0.2626, 0.3674, 0.2626, 0.6192, 0.2572, 0.6192, 0.2515, 0.6192, 0.2515, 0.3674, 0.2572, 0.3674, 0.268, 0.3674, 0.268, 0.6192, 0.2626, 0.6192, 0.2626, 0.3674, 0.235, 0.3674, 0.235, 0.6192, 0.2295, 0.6192, 0.2295, 0.3674, 0.2402, 0.3674, 0.2402, 0.6192, 0.235, 0.6192, 0.235, 0.3674, 0.2402, 0.6192, 0.2402, 0.3674, 0.2456, 0.3674, 0.2456, 0.6192, 0.2456, 0.6192, 0.2456, 0.3674, 0.2515, 0.3674, 0.2515, 0.6192, 0.2736, 0.3674, 0.2736, 0.6192, 0.268, 0.6192, 0.268, 0.3674, 0.1686, 0.6759, 0.163, 0.6759, 0.163, 0.6463, 0.1686, 0.6463, 0.6242, 0.5822, 0.6192, 0.5872, 0.6122, 0.5872, 0.6071, 0.5822, 0.6071, 0.5751, 0.6122, 0.5701, 0.6192, 0.5701, 0.6242, 0.5751, 0.6114, 0.6093, 0.6064, 0.6042, 0.6064, 0.5972, 0.6114, 0.5922, 0.6185, 0.5922, 0.6235, 0.5972, 0.6235, 0.6042, 0.6185, 0.6093, 0.163, 0.3215, 0.1686, 0.3215, 0.1686, 0.3427, 0.163, 0.3427, 0.1521, 0.0143, 0.1576, 0.0143, 0.1576, 0.3215, 0.1521, 0.3215, 0.1299, 0.0143, 0.1352, 0.0143, 0.1352, 0.3215, 0.1299, 0.3215, 0.163, 0.9855, 0.1576, 0.9855, 0.1576, 0.6759, 0.163, 0.6759, 0.1406, 0.9855, 0.1352, 0.9855, 0.1352, 0.6759, 0.1406, 0.6759, 0.1464, 0.9855, 0.1406, 0.9855, 0.1406, 0.6759, 0.1464, 0.6759, 0.1576, 0.0143, 0.163, 0.0143, 0.163, 0.3215, 0.1576, 0.3215, 0.1352, 0.0143, 0.1406, 0.0143, 0.1406, 0.3215, 0.1352, 0.3215, 0.1686, 0.9855, 0.163, 0.9855, 0.163, 0.6759, 0.1686, 0.6759, 0.1521, 0.9855, 0.1464, 0.9855, 0.1464, 0.6759, 0.1521, 0.6759, 0.1299, 0.9855, 0.1244, 0.9855, 0.1244, 0.6759, 0.1299, 0.6759, 0.163, 0.0143, 0.1686, 0.0143, 0.1686, 0.3215, 0.163, 0.3215, 0.1406, 0.0143, 0.1464, 0.0143, 0.1464, 0.3215, 0.1406, 0.3215, 0.1464, 0.0143, 0.1521, 0.0143, 0.1521, 0.3215, 0.1464, 0.3215, 0.1576, 0.9855, 0.1521, 0.9855, 0.1521, 0.6759, 0.1576, 0.6759, 0.1352, 0.9855, 0.1299, 0.9855, 0.1299, 0.6759, 0.1352, 0.6759, 0.1244, 0.0143, 0.1299, 0.0143, 0.1299, 0.3215, 0.1244, 0.3215, 0.1244, 0.3427, 0.1299, 0.3427, 0.1299, 0.3674, 0.1244, 0.3674, 0.1352, 0.3215, 0.1406, 0.3215, 0.1406, 0.3427, 0.1352, 0.3427, 0.1576, 0.3215, 0.163, 0.3215, 0.163, 0.3427, 0.1576, 0.3427, 0.1299, 0.3215, 0.1352, 0.3215, 0.1352, 0.3427, 0.1299, 0.3427, 0.1521, 0.3215, 0.1576, 0.3215, 0.1576, 0.3427, 0.1521, 0.3427, 0.1464, 0.3215, 0.1521, 0.3215, 0.1521, 0.3427, 0.1464, 0.3427, 0.1244, 0.3215, 0.1299, 0.3215, 0.1299, 0.3427, 0.1244, 0.3427, 0.1406, 0.3215, 0.1464, 0.3215, 0.1464, 0.3427, 0.1406, 0.3427, 0.1406, 0.3427, 0.1464, 0.3427, 0.1464, 0.3674, 0.1406, 0.3674, 0.163, 0.3427, 0.1686, 0.3427, 0.1686, 0.3674, 0.163, 0.3674, 0.1352, 0.3427, 0.1406, 0.3427, 0.1406, 0.3674, 0.1352, 0.3674, 0.1576, 0.3427, 0.163, 0.3427, 0.163, 0.3674, 0.1576, 0.3674, 0.1299, 0.3427, 0.1352, 0.3427, 0.1352, 0.3674, 0.1299, 0.3674, 0.1521, 0.3427, 0.1576, 0.3427, 0.1576, 0.3674, 0.1521, 0.3674, 0.1464, 0.3427, 0.1521, 0.3427, 0.1521, 0.3674, 0.1464, 0.3674, 0.163, 0.6463, 0.1576, 0.6463, 0.1576, 0.6192, 0.163, 0.6192, 0.1521, 0.6759, 0.1464, 0.6759, 0.1464, 0.6463, 0.1521, 0.6463, 0.1299, 0.6759, 0.1244, 0.6759, 0.1244, 0.6463, 0.1299, 0.6463, 0.1576, 0.6759, 0.1521, 0.6759, 0.1521, 0.6463, 0.1576, 0.6463, 0.1352, 0.6759, 0.1299, 0.6759, 0.1299, 0.6463, 0.1352, 0.6463, 0.1406, 0.6759, 0.1352, 0.6759, 0.1352, 0.6463, 0.1406, 0.6463, 0.163, 0.6759, 0.1576, 0.6759, 0.1576, 0.6463, 0.163, 0.6463, 0.1464, 0.6759, 0.1406, 0.6759, 0.1406, 0.6463, 0.1464, 0.6463, 0.1464, 0.6463, 0.1406, 0.6463, 0.1406, 0.6192, 0.1464, 0.6192, 0.1686, 0.6463, 0.163, 0.6463, 0.163, 0.6192, 0.1686, 0.6192, 0.1521, 0.6463, 0.1464, 0.6463, 0.1464, 0.6192, 0.1521, 0.6192, 0.1299, 0.6463, 0.1244, 0.6463, 0.1244, 0.6192, 0.1299, 0.6192, 0.1576, 0.6463, 0.1521, 0.6463, 0.1521, 0.6192, 0.1576, 0.6192, 0.1352, 0.6463, 0.1299, 0.6463, 0.1299, 0.6192, 0.1352, 0.6192, 0.1406, 0.6463, 0.1352, 0.6463, 0.1352, 0.6192, 0.1406, 0.6192, 0.1521, 0.6192, 0.1521, 0.3674, 0.1576, 0.3674, 0.1576, 0.6192, 0.1521, 0.6192, 0.1464, 0.6192, 0.1464, 0.3674, 0.1521, 0.3674, 0.163, 0.3674, 0.163, 0.6192, 0.1576, 0.6192, 0.1576, 0.3674, 0.1299, 0.3674, 0.1299, 0.6192, 0.1244, 0.6192, 0.1244, 0.3674, 0.1352, 0.3674, 0.1352, 0.6192, 0.1299, 0.6192, 0.1299, 0.3674, 0.1352, 0.6192, 0.1352, 0.3674, 0.1406, 0.3674, 0.1406, 0.6192, 0.1406, 0.6192, 0.1406, 0.3674, 0.1464, 0.3674, 0.1464, 0.6192, 0.1686, 0.3674, 0.1686, 0.6192, 0.163, 0.6192, 0.163, 0.3674, 0.5982, 0.01002, 0.5982, 0.3926, 0.3389, 0.3926, 0.3389, 0.01002, 0.5982, 0.3926, 0.5982, 0.01002, 0.65, 0.02357, 0.65, 0.3791, 0.5982, 0.3926, 0.3389, 0.3926, 0.3389, 0.01002, 0.5982, 0.01002, 0.5982, 0.01002, 0.65, 0.02358, 0.65, 0.3791, 0.5982, 0.3926])
me_cube_001.materials.append(mat_materiais)
me_cube_001.use_remesh_preserve_volume = False
me_cube_001.use_remesh_preserve_attributes = False
me_cube_001.use_mirror_vertex_groups = False
me_cube_001.update()
me_cube = bpy.data.meshes.new('Cube')
me_cube.from_pydata([(-1.468, -1.017, 0.9402), (-1.468, 0.9832, 0.9402), (1.0, 0.9832, 0.9402), (1.0, -1.017, 0.9402), (-1.468, -1.037, 1.013), (-1.468, 0.9832, 1.013), (1.0, 0.9832, 1.013), (1.0, -1.037, 1.013), (-1.468, -1.202, 0.8155), (1.0, -1.202, 0.8155), (-1.468, -1.257, 0.8678), (1.0, -1.257, 0.8678), (0.8054, 1.176, -0.4423), (0.8546, 1.225, -0.4423), (0.8054, 1.106, -0.4423), (0.8546, 1.057, -0.4423), (0.9242, 1.057, -0.4423), (0.9734, 1.106, -0.4423), (0.9734, 1.176, -0.4423), (0.9242, 1.225, -0.4423), (-1.319, 1.394, 3.309), (-1.27, 1.345, 3.309), (-1.27, 1.276, 3.309), (-1.319, 1.227, 3.309), (-1.388, 1.227, 3.309), (-1.438, 1.276, 3.309), (-1.388, 1.394, 3.309), (-1.438, 1.345, 3.309), (0.8054, 1.175, 0.9745), (0.8546, 1.223, 0.9635), (0.8054, 1.107, 0.99), (0.8546, 1.059, 1.001), (0.9242, 1.059, 1.001), (0.9734, 1.107, 0.99), (0.9734, 1.175, 0.9745), (0.9242, 1.223, 0.9635), (-1.319, 1.391, 2.041), (-1.27, 1.342, 2.046), (-1.27, 1.273, 2.053), (-1.319, 1.224, 2.058), (-1.388, 1.224, 2.058), (-1.438, 1.273, 2.053), (-1.388, 1.391, 2.041), (-1.438, 1.342, 2.046), (0.8054, 1.342, 2.046), (0.8546, 1.391, 2.041), (0.8054, 1.273, 2.053), (0.8546, 1.224, 2.058), (0.9242, 1.224, 2.058), (0.9734, 1.273, 2.053), (0.9734, 1.342, 2.046), (0.9242, 1.391, 2.041), (-1.319, 1.223, 0.9635), (-1.27, 1.175, 0.9745), (-1.27, 1.107, 0.99), (-1.319, 1.059, 1.001), (-1.388, 1.059, 1.001), (-1.438, 1.107, 0.99), (-1.388, 1.223, 0.9635), (-1.438, 1.175, 0.9745), (0.8054, 1.345, 3.309), (0.8546, 1.394, 3.309), (0.8054, 1.276, 3.309), (0.8546, 1.227, 3.309), (0.9242, 1.227, 3.309), (0.9734, 1.276, 3.309), (0.9734, 1.345, 3.309), (0.9242, 1.394, 3.309), (-1.319, 1.225, -0.4423), (-1.27, 1.176, -0.4423), (-1.27, 1.106, -0.4423), (-1.319, 1.057, -0.4423), (-1.388, 1.057, -0.4423), (-1.438, 1.106, -0.4423), (-1.388, 1.225, -0.4423), (-1.438, 1.176, -0.4423), (-1.468, 1.224, 2.058), (1.0, 1.224, 2.058), (-1.468, 1.151, 2.058), (1.0, 1.151, 2.058), (-1.468, 1.224, 3.45), (1.0, 1.224, 3.45), (-1.468, 1.151, 3.45), (1.0, 1.151, 3.45), (0.9733, 1.01, 0.5934), (0.9241, 1.06, 0.5934), (0.8546, 1.06, 0.5934), (0.8054, 1.01, 0.5934), (0.8054, 0.9408, 0.5934), (0.8546, 0.8916, 0.5934), (0.9733, 0.9408, 0.5934), (0.9241, 0.8916, 0.5934), (0.8546, -1.037, -1.234), (0.8054, -1.087, -1.234), (0.9241, -1.037, -1.234), (0.9733, -1.087, -1.234), (0.9733, -1.156, -1.234), (0.9241, -1.205, -1.234), (0.8546, -1.205, -1.234), (0.8054, -1.156, -1.234), (0.9734, 1.01, -1.234), (0.9242, 1.06, -1.234), (0.8546, 1.06, -1.234), (0.8054, 1.01, -1.234), (0.8054, 0.9408, -1.234), (0.8546, 0.8916, -1.234), (0.9734, 0.9408, -1.234), (0.9242, 0.8916, -1.234), (0.8546, -1.037, 0.5934), (0.8054, -1.087, 0.5934), (0.9242, -1.037, 0.5934), (0.9734, -1.087, 0.5934), (0.9734, -1.156, 0.5934), (0.9242, -1.205, 0.5934), (0.8546, -1.205, 0.5934), (0.8054, -1.156, 0.5934), (0.8546, -0.9569, 0.7345), (0.8054, -0.9906, 0.7704), (0.9242, -0.9569, 0.7345), (0.9734, -0.9906, 0.7704), (0.9734, -1.038, 0.8211), (0.9242, -1.072, 0.8569), (0.8546, -1.072, 0.8569), (0.8054, -1.038, 0.8211), (0.8546, -0.7816, 0.7819), (0.8054, -0.7816, 0.8311), (0.9242, -0.7816, 0.7819), (0.9734, -0.7816, 0.8311), (0.9734, -0.7816, 0.9006), (0.9242, -0.7816, 0.9498), (0.8546, -0.7816, 0.9498), (0.8054, -0.7816, 0.9006), (0.9241, 0.8111, 0.7345), (0.9733, 0.8448, 0.7704), (0.8546, 0.8111, 0.7345), (0.8054, 0.8448, 0.7704), (0.8054, 0.8924, 0.8211), (0.8546, 0.9261, 0.8569), (0.9241, 0.9261, 0.8569), (0.9733, 0.8924, 0.8211), (0.9241, 0.6358, 0.7819), (0.9733, 0.6358, 0.8311), (0.8546, 0.6358, 0.7819), (0.8054, 0.6358, 0.8311), (0.8054, 0.6358, 0.9006), (0.8546, 0.6358, 0.9498), (0.9241, 0.6358, 0.9498), (0.9733, 0.6358, 0.9006), (-1.27, 1.01, 0.5934), (-1.319, 1.06, 0.5934), (-1.388, 1.06, 0.5934), (-1.438, 1.01, 0.5934), (-1.438, 0.9408, 0.5934), (-1.388, 0.8916, 0.5934), (-1.27, 0.9408, 0.5934), (-1.319, 0.8916, 0.5934), (-1.388, -1.037, -1.234), (-1.438, -1.087, -1.234), (-1.319, -1.037, -1.234), (-1.27, -1.087, -1.234), (-1.27, -1.156, -1.234), (-1.319, -1.205, -1.234), (-1.388, -1.205, -1.234), (-1.438, -1.156, -1.234), (-1.27, 1.01, -1.234), (-1.319, 1.06, -1.234), (-1.388, 1.06, -1.234), (-1.438, 1.01, -1.234), (-1.438, 0.9408, -1.234), (-1.388, 0.8916, -1.234), (-1.27, 0.9408, -1.234), (-1.319, 0.8916, -1.234), (-1.388, -1.037, 0.5934), (-1.438, -1.087, 0.5934), (-1.319, -1.037, 0.5934), (-1.27, -1.087, 0.5934), (-1.27, -1.156, 0.5934), (-1.319, -1.205, 0.5934), (-1.388, -1.205, 0.5934), (-1.438, -1.156, 0.5934), (-1.388, -0.9569, 0.7345), (-1.438, -0.9906, 0.7704), (-1.319, -0.9569, 0.7345), (-1.27, -0.9906, 0.7704), (-1.27, -1.038, 0.8211), (-1.319, -1.072, 0.8569), (-1.388, -1.072, 0.8569), (-1.438, -1.038, 0.8211), (-1.388, -0.7816, 0.7819), (-1.438, -0.7816, 0.8311), (-1.319, -0.7816, 0.7819), (-1.27, -0.7816, 0.8311), (-1.27, -0.7816, 0.9006), (-1.319, -0.7816, 0.9498), (-1.388, -0.7816, 0.9498), (-1.438, -0.7816, 0.9006), (-1.319, 0.8111, 0.7345), (-1.27, 0.8448, 0.7704), (-1.388, 0.8111, 0.7345), (-1.438, 0.8448, 0.7704), (-1.438, 0.8924, 0.8211), (-1.388, 0.9261, 0.8569), (-1.319, 0.9261, 0.8569), (-1.27, 0.8924, 0.8211), (-1.319, 0.6358, 0.7819), (-1.27, 0.6358, 0.8311), (-1.388, 0.6358, 0.7819), (-1.438, 0.6358, 0.8311), (-1.438, 0.6358, 0.9006), (-1.388, 0.6358, 0.9498), (-1.319, 0.6358, 0.9498), (-1.27, 0.6358, 0.9006), (1.0, -1.162, 0.96), (-1.468, -1.162, 0.96), (-1.468, -1.125, 0.8975), (1.0, -1.125, 0.8975)], [], [(4, 5, 1, 0), (5, 6, 2, 1), (6, 7, 3, 2), (0, 1, 2, 3), (7, 6, 5, 4), (212, 213, 10, 11), (9, 11, 10, 8), (213, 214, 8, 10), (215, 212, 11, 9), (214, 215, 9, 8), (12, 13, 19, 18, 17, 16, 15, 14), (38, 22, 23, 39), (56, 40, 41, 57), (29, 45, 51, 35), (40, 24, 25, 41), (41, 25, 27, 43), (16, 32, 31, 15), (13, 29, 35, 19), (19, 35, 34, 18), (36, 20, 21, 37), (54, 38, 39, 55), (15, 31, 30, 14), (14, 30, 28, 12), (18, 34, 33, 17), (43, 27, 26, 42), (27, 25, 24, 23, 22, 21, 20, 26), (42, 26, 20, 36), (12, 28, 29, 13), (17, 33, 32, 16), (37, 21, 22, 38), (48, 64, 63, 47), (73, 57, 59, 75), (57, 41, 43, 59), (32, 48, 47, 31), (31, 47, 46, 30), (35, 51, 50, 34), (52, 36, 37, 53), (70, 54, 55, 71), (39, 23, 24, 40), (30, 46, 44, 28), (34, 50, 49, 33), (59, 43, 42, 58), (53, 37, 38, 54), (55, 39, 40, 56), (28, 44, 45, 29), (33, 49, 48, 32), (60, 62, 63, 64, 65, 66, 67, 61), (75, 74, 68, 69, 70, 71, 72, 73), (45, 61, 67, 51), (68, 52, 53, 69), (72, 56, 57, 73), (58, 42, 36, 52), (47, 63, 62, 46), (51, 67, 66, 50), (75, 59, 58, 74), (71, 55, 56, 72), (46, 62, 60, 44), (50, 66, 65, 49), (49, 65, 64, 48), (69, 53, 54, 70), (74, 58, 52, 68), (44, 60, 61, 45), (78, 76, 77, 79), (82, 83, 81, 80), (79, 77, 81, 83), (79, 83, 82, 78), (76, 78, 82, 80), (77, 76, 80, 81), (89, 91, 132, 134), (92, 94, 95, 96, 97, 98, 99, 93), (107, 105, 104, 103, 102, 101, 100, 106), (110, 108, 116, 118), (96, 95, 111, 112), (93, 99, 115, 109), (107, 106, 90, 91), (102, 103, 87, 86), (101, 102, 86, 85), (95, 94, 110, 111), (99, 98, 114, 115), (105, 107, 91, 89), (100, 101, 85, 84), (104, 105, 89, 88), (94, 92, 108, 110), (98, 97, 113, 114), (97, 96, 112, 113), (106, 100, 84, 90), (103, 104, 88, 87), (92, 93, 109, 108), (116, 117, 125, 124), (115, 114, 122, 123), (111, 110, 118, 119), (109, 115, 123, 117), (112, 111, 119, 120), (113, 112, 120, 121), (108, 109, 117, 116), (114, 113, 121, 122), (122, 121, 129, 130), (118, 116, 124, 126), (123, 122, 130, 131), (119, 118, 126, 127), (117, 123, 131, 125), (120, 119, 127, 128), (121, 120, 128, 129), (132, 133, 141, 140), (84, 85, 138, 139), (88, 89, 134, 135), (90, 84, 139, 133), (87, 88, 135, 136), (86, 87, 136, 137), (91, 90, 133, 132), (85, 86, 137, 138), (138, 137, 145, 146), (134, 132, 140, 142), (139, 138, 146, 147), (135, 134, 142, 143), (133, 139, 147, 141), (136, 135, 143, 144), (137, 136, 144, 145), (147, 128, 127, 141), (147, 146, 129, 128), (126, 140, 141, 127), (125, 143, 142, 124), (131, 144, 143, 125), (144, 131, 130, 145), (145, 130, 129, 146), (124, 142, 140, 126), (153, 155, 196, 198), (156, 158, 159, 160, 161, 162, 163, 157), (171, 169, 168, 167, 166, 165, 164, 170), (174, 172, 180, 182), (160, 159, 175, 176), (157, 163, 179, 173), (171, 170, 154, 155), (166, 167, 151, 150), (165, 166, 150, 149), (159, 158, 174, 175), (163, 162, 178, 179), (169, 171, 155, 153), (164, 165, 149, 148), (168, 169, 153, 152), (158, 156, 172, 174), (162, 161, 177, 178), (161, 160, 176, 177), (170, 164, 148, 154), (167, 168, 152, 151), (156, 157, 173, 172), (180, 181, 189, 188), (179, 178, 186, 187), (175, 174, 182, 183), (173, 179, 187, 181), (176, 175, 183, 184), (177, 176, 184, 185), (172, 173, 181, 180), (178, 177, 185, 186), (186, 185, 193, 194), (182, 180, 188, 190), (187, 186, 194, 195), (183, 182, 190, 191), (181, 187, 195, 189), (184, 183, 191, 192), (185, 184, 192, 193), (196, 197, 205, 204), (148, 149, 202, 203), (152, 153, 198, 199), (154, 148, 203, 197), (151, 152, 199, 200), (150, 151, 200, 201), (155, 154, 197, 196), (149, 150, 201, 202), (202, 201, 209, 210), (198, 196, 204, 206), (203, 202, 210, 211), (199, 198, 206, 207), (197, 203, 211, 205), (200, 199, 207, 208), (201, 200, 208, 209), (211, 192, 191, 205), (211, 210, 193, 192), (190, 204, 205, 191), (189, 207, 206, 188), (195, 208, 207, 189), (208, 195, 194, 209), (209, 194, 193, 210), (188, 206, 204, 190), (7, 4, 213, 212), (4, 0, 214, 213), (3, 7, 212, 215), (0, 3, 215, 214)])
_uv = me_cube.uv_layers.new(name='UVMap')
_uv.uv.foreach_set('vector', [0.6321, 0.9781, 0.6312, 0.7942, 0.6378, 0.7941, 0.6389, 0.9775, 0.6312, 0.7942, 0.6299, 0.5686, 0.6366, 0.5686, 0.6378, 0.7941, 0.6485, 0.5686, 0.6501, 0.7446, 0.6429, 0.746, 0.6422, 0.5717, 0.6986, 0.9535, 0.6986, 0.7272, 0.9779, 0.7272, 0.9779, 0.9535, 0.6984, 0.9511, 0.6984, 0.7225, 0.9777, 0.7225, 0.9777, 0.9511, 0.6984, 0.966, 0.9777, 0.966, 0.9777, 0.9809, 0.6984, 0.9809, 0.6432, 0.7675, 0.65, 0.77, 0.649, 0.9948, 0.6422, 0.9923, 0.6325, 0.9875, 0.6393, 0.9872, 0.6397, 0.9969, 0.6329, 0.997, 0.643, 0.7567, 0.6501, 0.7573, 0.65, 0.77, 0.6432, 0.7675, 0.6986, 0.9662, 0.9779, 0.9662, 0.9779, 0.9788, 0.6986, 0.9788, 0.606, 0.4574, 0.606, 0.4452, 0.6146, 0.4366, 0.6268, 0.4366, 0.6354, 0.4452, 0.6354, 0.4574, 0.6268, 0.466, 0.6146, 0.466, 0.386, 0.7879, 0.386, 0.9813, 0.3723, 0.9813, 0.3723, 0.7879, 0.474, 0.6231, 0.474, 0.7879, 0.4621, 0.7879, 0.4621, 0.6231, 0.56, 0.6236, 0.56, 0.7886, 0.5434, 0.7886, 0.5434, 0.6236, 0.474, 0.7879, 0.474, 0.9813, 0.4621, 0.9813, 0.4621, 0.7879, 0.4621, 0.7879, 0.4621, 0.9813, 0.4475, 0.9813, 0.4475, 0.7879, 0.4985, 0.404, 0.4985, 0.6236, 0.4865, 0.6236, 0.4865, 0.404, 0.56, 0.404, 0.56, 0.6236, 0.5434, 0.6236, 0.5434, 0.404, 0.5434, 0.404, 0.5434, 0.6236, 0.5263, 0.6236, 0.5263, 0.404, 0.4171, 0.7879, 0.4171, 0.9813, 0.4, 0.9813, 0.4, 0.7879, 0.386, 0.6231, 0.386, 0.7879, 0.3723, 0.7879, 0.3723, 0.6231, 0.6003, 0.404, 0.6003, 0.6236, 0.5884, 0.6236, 0.5884, 0.404, 0.5884, 0.404, 0.5884, 0.6236, 0.5738, 0.6236, 0.5738, 0.404, 0.5263, 0.404, 0.5263, 0.6236, 0.5122, 0.6236, 0.5122, 0.404, 0.4475, 0.7879, 0.4475, 0.9813, 0.4337, 0.9813, 0.4337, 0.7879, 0.6324, 0.556, 0.6324, 0.5439, 0.641, 0.5353, 0.6532, 0.5353, 0.6618, 0.5439, 0.6618, 0.556, 0.6532, 0.5646, 0.641, 0.5646, 0.4337, 0.7879, 0.4337, 0.9813, 0.4171, 0.9813, 0.4171, 0.7879, 0.5738, 0.404, 0.5738, 0.6236, 0.56, 0.6236, 0.56, 0.404, 0.5122, 0.404, 0.5122, 0.6236, 0.4985, 0.6236, 0.4985, 0.404, 0.4, 0.7879, 0.4, 0.9813, 0.386, 0.9813, 0.386, 0.7879, 0.4985, 0.7886, 0.4985, 0.9822, 0.4865, 0.9822, 0.4865, 0.7886, 0.4621, 0.4037, 0.4621, 0.6231, 0.4475, 0.6231, 0.4475, 0.4037, 0.4621, 0.6231, 0.4621, 0.7879, 0.4475, 0.7879, 0.4475, 0.6231, 0.4985, 0.6236, 0.4985, 0.7886, 0.4865, 0.7886, 0.4865, 0.6236, 0.6003, 0.6236, 0.6003, 0.7886, 0.5884, 0.7886, 0.5884, 0.6236, 0.5434, 0.6236, 0.5434, 0.7886, 0.5263, 0.7886, 0.5263, 0.6236, 0.4171, 0.6231, 0.4171, 0.7879, 0.4, 0.7879, 0.4, 0.6231, 0.386, 0.4037, 0.386, 0.6231, 0.3723, 0.6231, 0.3723, 0.4037, 0.3723, 0.7879, 0.3723, 0.9813, 0.3603, 0.9813, 0.3603, 0.7879, 0.5884, 0.6236, 0.5884, 0.7886, 0.5738, 0.7886, 0.5738, 0.6236, 0.5263, 0.6236, 0.5263, 0.7886, 0.5122, 0.7886, 0.5122, 0.6236, 0.4475, 0.6231, 0.4475, 0.7879, 0.4337, 0.7879, 0.4337, 0.6231, 0.4, 0.6231, 0.4, 0.7879, 0.386, 0.7879, 0.386, 0.6231, 0.3723, 0.6231, 0.3723, 0.7879, 0.3603, 0.7879, 0.3603, 0.6231, 0.5738, 0.6236, 0.5738, 0.7886, 0.56, 0.7886, 0.56, 0.6236, 0.5122, 0.6236, 0.5122, 0.7886, 0.4985, 0.7886, 0.4985, 0.6236, 0.6013, 0.556, 0.6013, 0.5439, 0.6099, 0.5353, 0.6221, 0.5353, 0.6307, 0.5439, 0.6307, 0.556, 0.6221, 0.5646, 0.6099, 0.5646, 0.6646, 0.5373, 0.6646, 0.5251, 0.6732, 0.5165, 0.6854, 0.5165, 0.694, 0.5251, 0.694, 0.5373, 0.6854, 0.5459, 0.6732, 0.5459, 0.56, 0.7886, 0.56, 0.9822, 0.5434, 0.9822, 0.5434, 0.7886, 0.4171, 0.4037, 0.4171, 0.6231, 0.4, 0.6231, 0.4, 0.4037, 0.474, 0.4037, 0.474, 0.6231, 0.4621, 0.6231, 0.4621, 0.4037, 0.4337, 0.6231, 0.4337, 0.7879, 0.4171, 0.7879, 0.4171, 0.6231, 0.6003, 0.7886, 0.6003, 0.9822, 0.5884, 0.9822, 0.5884, 0.7886, 0.5434, 0.7886, 0.5434, 0.9822, 0.5263, 0.9822, 0.5263, 0.7886, 0.4475, 0.4037, 0.4475, 0.6231, 0.4337, 0.6231, 0.4337, 0.4037, 0.3723, 0.4037, 0.3723, 0.6231, 0.3603, 0.6231, 0.3603, 0.4037, 0.5884, 0.7886, 0.5884, 0.9822, 0.5738, 0.9822, 0.5738, 0.7886, 0.5263, 0.7886, 0.5263, 0.9822, 0.5122, 0.9822, 0.5122, 0.7886, 0.5122, 0.7886, 0.5122, 0.9822, 0.4985, 0.9822, 0.4985, 0.7886, 0.4, 0.4037, 0.4, 0.6231, 0.386, 0.6231, 0.386, 0.4037, 0.4337, 0.4037, 0.4337, 0.6231, 0.4171, 0.6231, 0.4171, 0.4037, 0.5738, 0.7886, 0.5738, 0.9822, 0.56, 0.9822, 0.56, 0.7886, 0.6741, 0.9632, 0.667, 0.9632, 0.667, 0.7211, 0.6741, 0.7211, 0.6555, 0.83, 0.6555, 0.5898, 0.6626, 0.5898, 0.6626, 0.83, 0.6741, 0.7211, 0.667, 0.7211, 0.667, 0.5845, 0.6741, 0.5845, 0.9862, 0.5334, 0.9862, 0.6968, 0.6967, 0.6968, 0.6967, 0.5334, 0.6626, 0.9656, 0.6555, 0.9656, 0.6555, 0.83, 0.6626, 0.83, 0.6975, 0.5359, 0.9846, 0.5359, 0.9846, 0.6979, 0.6975, 0.6979, 0.3257, 0.6758, 0.3202, 0.6758, 0.3202, 0.6463, 0.3257, 0.6463, 0.6936, 0.5593, 0.6936, 0.5715, 0.685, 0.5801, 0.6728, 0.5801, 0.6642, 0.5715, 0.6642, 0.5593, 0.6728, 0.5507, 0.685, 0.5507, 0.6064, 0.4228, 0.6064, 0.4106, 0.615, 0.402, 0.6272, 0.402, 0.6358, 0.4106, 0.6358, 0.4228, 0.6272, 0.4314, 0.615, 0.4314, 0.3202, 0.3215, 0.3257, 0.3215, 0.3257, 0.3427, 0.3202, 0.3427, 0.3093, 0.01429, 0.3148, 0.01429, 0.3148, 0.3215, 0.3093, 0.3215, 0.2871, 0.01429, 0.2924, 0.01429, 0.2924, 0.3215, 0.2871, 0.3215, 0.3202, 0.9855, 0.3148, 0.9855, 0.3148, 0.6758, 0.3202, 0.6758, 0.2978, 0.9855, 0.2924, 0.9855, 0.2924, 0.6758, 0.2978, 0.6758, 0.3036, 0.9855, 0.2978, 0.9855, 0.2978, 0.6758, 0.3036, 0.6758, 0.3148, 0.01429, 0.3202, 0.01429, 0.3202, 0.3215, 0.3148, 0.3215, 0.2924, 0.01429, 0.2978, 0.01429, 0.2978, 0.3215, 0.2924, 0.3215, 0.3257, 0.9855, 0.3202, 0.9855, 0.3202, 0.6758, 0.3257, 0.6758, 0.3093, 0.9855, 0.3036, 0.9855, 0.3036, 0.6758, 0.3093, 0.6758, 0.2871, 0.9855, 0.2816, 0.9855, 0.2816, 0.6758, 0.2871, 0.6758, 0.3202, 0.01429, 0.3257, 0.01429, 0.3257, 0.3215, 0.3202, 0.3215, 0.2978, 0.01429, 0.3036, 0.01429, 0.3036, 0.3215, 0.2978, 0.3215, 0.3036, 0.01429, 0.3093, 0.01429, 0.3093, 0.3215, 0.3036, 0.3215, 0.3148, 0.9855, 0.3093, 0.9855, 0.3093, 0.6758, 0.3148, 0.6758, 0.2924, 0.9855, 0.2871, 0.9855, 0.2871, 0.6758, 0.2924, 0.6758, 0.2816, 0.01429, 0.2871, 0.01429, 0.2871, 0.3215, 0.2816, 0.3215, 0.2816, 0.3427, 0.2871, 0.3427, 0.2871, 0.3674, 0.2816, 0.3674, 0.2924, 0.3215, 0.2978, 0.3215, 0.2978, 0.3427, 0.2924, 0.3427, 0.3148, 0.3215, 0.3202, 0.3215, 0.3202, 0.3427, 0.3148, 0.3427, 0.2871, 0.3215, 0.2924, 0.3215, 0.2924, 0.3427, 0.2871, 0.3427, 0.3093, 0.3215, 0.3148, 0.3215, 0.3148, 0.3427, 0.3093, 0.3427, 0.3036, 0.3215, 0.3093, 0.3215, 0.3093, 0.3427, 0.3036, 0.3427, 0.2816, 0.3215, 0.2871, 0.3215, 0.2871, 0.3427, 0.2816, 0.3427, 0.2978, 0.3215, 0.3036, 0.3215, 0.3036, 0.3427, 0.2978, 0.3427, 0.2978, 0.3427, 0.3036, 0.3427, 0.3036, 0.3674, 0.2978, 0.3674, 0.3202, 0.3427, 0.3257, 0.3427, 0.3257, 0.3674, 0.3202, 0.3674, 0.2924, 0.3427, 0.2978, 0.3427, 0.2978, 0.3674, 0.2924, 0.3674, 0.3148, 0.3427, 0.3202, 0.3427, 0.3202, 0.3674, 0.3148, 0.3674, 0.2871, 0.3427, 0.2924, 0.3427, 0.2924, 0.3674, 0.2871, 0.3674, 0.3093, 0.3427, 0.3148, 0.3427, 0.3148, 0.3674, 0.3093, 0.3674, 0.3036, 0.3427, 0.3093, 0.3427, 0.3093, 0.3674, 0.3036, 0.3674, 0.3202, 0.6463, 0.3148, 0.6463, 0.3148, 0.6192, 0.3202, 0.6192, 0.3093, 0.6758, 0.3036, 0.6758, 0.3036, 0.6463, 0.3093, 0.6463, 0.2871, 0.6758, 0.2816, 0.6758, 0.2816, 0.6463, 0.2871, 0.6463, 0.3148, 0.6758, 0.3093, 0.6758, 0.3093, 0.6463, 0.3148, 0.6463, 0.2924, 0.6758, 0.2871, 0.6758, 0.2871, 0.6463, 0.2924, 0.6463, 0.2978, 0.6758, 0.2924, 0.6758, 0.2924, 0.6463, 0.2978, 0.6463, 0.3202, 0.6758, 0.3148, 0.6758, 0.3148, 0.6463, 0.3202, 0.6463, 0.3036, 0.6758, 0.2978, 0.6758, 0.2978, 0.6463, 0.3036, 0.6463, 0.3036, 0.6463, 0.2978, 0.6463, 0.2978, 0.6192, 0.3036, 0.6192, 0.3257, 0.6463, 0.3202, 0.6463, 0.3202, 0.6192, 0.3257, 0.6192, 0.3093, 0.6463, 0.3036, 0.6463, 0.3036, 0.6192, 0.3093, 0.6192, 0.2871, 0.6463, 0.2816, 0.6463, 0.2816, 0.6192, 0.2871, 0.6192, 0.3148, 0.6463, 0.3093, 0.6463, 0.3093, 0.6192, 0.3148, 0.6192, 0.2924, 0.6463, 0.2871, 0.6463, 0.2871, 0.6192, 0.2924, 0.6192, 0.2978, 0.6463, 0.2924, 0.6463, 0.2924, 0.6192, 0.2978, 0.6192, 0.3093, 0.6192, 0.3093, 0.3674, 0.3148, 0.3674, 0.3148, 0.6192, 0.3093, 0.6192, 0.3036, 0.6192, 0.3036, 0.3674, 0.3093, 0.3674, 0.3202, 0.3674, 0.3202, 0.6192, 0.3148, 0.6192, 0.3148, 0.3674, 0.2871, 0.3674, 0.2871, 0.6192, 0.2816, 0.6192, 0.2816, 0.3674, 0.2924, 0.3674, 0.2924, 0.6192, 0.2871, 0.6192, 0.2871, 0.3674, 0.2924, 0.6192, 0.2924, 0.3674, 0.2978, 0.3674, 0.2978, 0.6192, 0.2978, 0.6192, 0.2978, 0.3674, 0.3036, 0.3674, 0.3036, 0.6192, 0.3257, 0.3674, 0.3257, 0.6192, 0.3202, 0.6192, 0.3202, 0.3674, 0.1163, 0.6758, 0.1107, 0.6758, 0.1107, 0.6463, 0.1163, 0.6463, 0.6354, 0.5093, 0.6354, 0.5215, 0.6268, 0.5301, 0.6146, 0.5301, 0.606, 0.5215, 0.606, 0.5093, 0.6146, 0.5007, 0.6268, 0.5007, 0.6359, 0.4228, 0.6359, 0.4106, 0.6445, 0.402, 0.6567, 0.402, 0.6653, 0.4106, 0.6653, 0.4228, 0.6567, 0.4314, 0.6445, 0.4314, 0.1107, 0.3215, 0.1163, 0.3215, 0.1163, 0.3427, 0.1107, 0.3427, 0.09985, 0.01429, 0.1053, 0.01429, 0.1053, 0.3215, 0.09985, 0.3215, 0.07766, 0.01429, 0.08292, 0.01429, 0.08292, 0.3215, 0.07766, 0.3215, 0.1107, 0.9855, 0.1053, 0.9855, 0.1053, 0.6758, 0.1107, 0.6758, 0.08834, 0.9855, 0.08292, 0.9855, 0.08292, 0.6758, 0.08834, 0.6758, 0.09415, 0.9855, 0.08834, 0.9855, 0.08834, 0.6758, 0.09415, 0.6758, 0.1053, 0.01429, 0.1107, 0.01429, 0.1107, 0.3215, 0.1053, 0.3215, 0.08292, 0.01429, 0.08834, 0.01429, 0.08834, 0.3215, 0.08292, 0.3215, 0.1163, 0.9855, 0.1107, 0.9855, 0.1107, 0.6758, 0.1163, 0.6758, 0.09985, 0.9855, 0.09415, 0.9855, 0.09415, 0.6758, 0.09985, 0.6758, 0.07766, 0.9855, 0.07215, 0.9855, 0.07215, 0.6758, 0.07766, 0.6758, 0.1107, 0.01429, 0.1163, 0.01429, 0.1163, 0.3215, 0.1107, 0.3215, 0.08834, 0.01429, 0.09415, 0.01429, 0.09415, 0.3215, 0.08834, 0.3215, 0.09415, 0.01429, 0.09985, 0.01429, 0.09985, 0.3215, 0.09415, 0.3215, 0.1053, 0.9855, 0.09985, 0.9855, 0.09985, 0.6758, 0.1053, 0.6758, 0.08292, 0.9855, 0.07766, 0.9855, 0.07766, 0.6758, 0.08292, 0.6758, 0.07215, 0.01429, 0.07766, 0.01429, 0.07766, 0.3215, 0.07215, 0.3215, 0.07215, 0.3427, 0.07766, 0.3427, 0.07766, 0.3674, 0.07215, 0.3674, 0.08292, 0.3215, 0.08834, 0.3215, 0.08834, 0.3427, 0.08292, 0.3427, 0.1053, 0.3215, 0.1107, 0.3215, 0.1107, 0.3427, 0.1053, 0.3427, 0.07766, 0.3215, 0.08292, 0.3215, 0.08292, 0.3427, 0.07766, 0.3427, 0.09985, 0.3215, 0.1053, 0.3215, 0.1053, 0.3427, 0.09985, 0.3427, 0.09415, 0.3215, 0.09985, 0.3215, 0.09985, 0.3427, 0.09415, 0.3427, 0.07215, 0.3215, 0.07766, 0.3215, 0.07766, 0.3427, 0.07215, 0.3427, 0.08834, 0.3215, 0.09415, 0.3215, 0.09415, 0.3427, 0.08834, 0.3427, 0.08834, 0.3427, 0.09415, 0.3427, 0.09415, 0.3674, 0.08834, 0.3674, 0.1107, 0.3427, 0.1163, 0.3427, 0.1163, 0.3674, 0.1107, 0.3674, 0.08292, 0.3427, 0.08834, 0.3427, 0.08834, 0.3674, 0.08292, 0.3674, 0.1053, 0.3427, 0.1107, 0.3427, 0.1107, 0.3674, 0.1053, 0.3674, 0.07766, 0.3427, 0.08292, 0.3427, 0.08292, 0.3674, 0.07766, 0.3674, 0.09985, 0.3427, 0.1053, 0.3427, 0.1053, 0.3674, 0.09985, 0.3674, 0.09415, 0.3427, 0.09985, 0.3427, 0.09985, 0.3674, 0.09415, 0.3674, 0.1107, 0.6463, 0.1053, 0.6463, 0.1053, 0.6192, 0.1107, 0.6192, 0.09985, 0.6758, 0.09415, 0.6758, 0.09415, 0.6463, 0.09985, 0.6463, 0.07766, 0.6758, 0.07215, 0.6758, 0.07215, 0.6463, 0.07766, 0.6463, 0.1053, 0.6758, 0.09985, 0.6758, 0.09985, 0.6463, 0.1053, 0.6463, 0.08292, 0.6758, 0.07766, 0.6758, 0.07766, 0.6463, 0.08292, 0.6463, 0.08834, 0.6758, 0.08292, 0.6758, 0.08292, 0.6463, 0.08834, 0.6463, 0.1107, 0.6758, 0.1053, 0.6758, 0.1053, 0.6463, 0.1107, 0.6463, 0.09415, 0.6758, 0.08834, 0.6758, 0.08834, 0.6463, 0.09415, 0.6463, 0.09415, 0.6463, 0.08834, 0.6463, 0.08834, 0.6192, 0.09415, 0.6192, 0.1163, 0.6463, 0.1107, 0.6463, 0.1107, 0.6192, 0.1163, 0.6192, 0.09985, 0.6463, 0.09415, 0.6463, 0.09415, 0.6192, 0.09985, 0.6192, 0.07766, 0.6463, 0.07215, 0.6463, 0.07215, 0.6192, 0.07766, 0.6192, 0.1053, 0.6463, 0.09985, 0.6463, 0.09985, 0.6192, 0.1053, 0.6192, 0.08292, 0.6463, 0.07766, 0.6463, 0.07766, 0.6192, 0.08292, 0.6192, 0.08834, 0.6463, 0.08292, 0.6463, 0.08292, 0.6192, 0.08834, 0.6192, 0.09985, 0.6192, 0.09985, 0.3674, 0.1053, 0.3674, 0.1053, 0.6192, 0.09985, 0.6192, 0.09415, 0.6192, 0.09415, 0.3674, 0.09985, 0.3674, 0.1107, 0.3674, 0.1107, 0.6192, 0.1053, 0.6192, 0.1053, 0.3674, 0.07766, 0.3674, 0.07766, 0.6192, 0.07215, 0.6192, 0.07215, 0.3674, 0.08292, 0.3674, 0.08292, 0.6192, 0.07766, 0.6192, 0.07766, 0.3674, 0.08292, 0.6192, 0.08292, 0.3674, 0.08834, 0.3674, 0.08834, 0.6192, 0.08834, 0.6192, 0.08834, 0.3674, 0.09415, 0.3674, 0.09415, 0.6192, 0.1163, 0.3674, 0.1163, 0.6192, 0.1107, 0.6192, 0.1107, 0.3674, 0.6984, 0.9511, 0.9777, 0.9511, 0.9777, 0.966, 0.6984, 0.966, 0.6321, 0.9781, 0.6389, 0.9775, 0.6393, 0.9872, 0.6325, 0.9875, 0.6429, 0.746, 0.6501, 0.7446, 0.6501, 0.7573, 0.643, 0.7567, 0.6986, 0.9535, 0.9779, 0.9535, 0.9779, 0.9662, 0.6986, 0.9662])
me_cube.materials.append(mat_materiais_001)
me_cube.use_remesh_preserve_volume = False
me_cube.use_remesh_preserve_attributes = False
me_cube.use_mirror_vertex_groups = False
me_cube.update()

# ---- objects
ob_point = bpy.data.objects.new('Point', light_point)
ob_cube_001 = bpy.data.objects.new('Cube.001', me_cube_001)
ob_cube = bpy.data.objects.new('Cube', me_cube)
ob_camera = bpy.data.objects.new('Camera', cam_camera)

# ---- transforms, parenting, visibility, modifiers, constraints
ob_point.location = (8.74, -12.64, 14.79)
ob_point.lineart.crease_threshold = 0.0
ob_cube_001.location = (0.0, 0.0, 0.0)
ob_cube_001.lineart.crease_threshold = 0.0
ob_cube.location = (0.005509, -0.304, 0.0005346)
ob_cube.lineart.crease_threshold = 0.0
ob_camera.location = (22.14, -17.89, 27.52)
ob_camera.rotation_euler = (0.8224, 0.008806, -5.299)
ob_camera.lock_rotations_4d = False
ob_camera.empty_display_type = 'ARROWS'
ob_camera.color = (0.0, 0.0, 0.0, 0.0)
ob_camera.display_type = 'WIRE'
ob_camera.lineart.crease_threshold = 0.0

# ---- collection membership
col_collection_1.objects.link(ob_point)
col_collection_1.objects.link(ob_cube_001)
col_collection_1.objects.link(ob_cube)
col_collection_1.objects.link(ob_camera)

# ---- scene / render settings (as saved in the file)
scene.camera = ob_camera
scene.frame_start = 1; scene.frame_end = 250; scene.frame_set(1)
scene.render.engine = 'BLENDER_EEVEE_NEXT'
scene.render.resolution_percentage = 50
scene.render.dither_intensity = 0.0
scene.cycles.use_denoising = False
scene.cycles.samples = 10
scene.cycles.sampling_pattern = 'TABULATED_SOBOL'
scene.cycles.light_sampling_threshold = 0.0
scene.cycles.use_adaptive_sampling = False
scene.cycles.use_light_tree = False
scene.cycles.blur_glossy = 0.0
scene.cycles.volume_bounces = 1
scene.cycles.pixel_filter_type = 'GAUSSIAN'
scene.cycles.sample_clamp_indirect = 0.0
scene.view_settings.view_transform = 'Standard'
bpy.context.view_layer.update()
